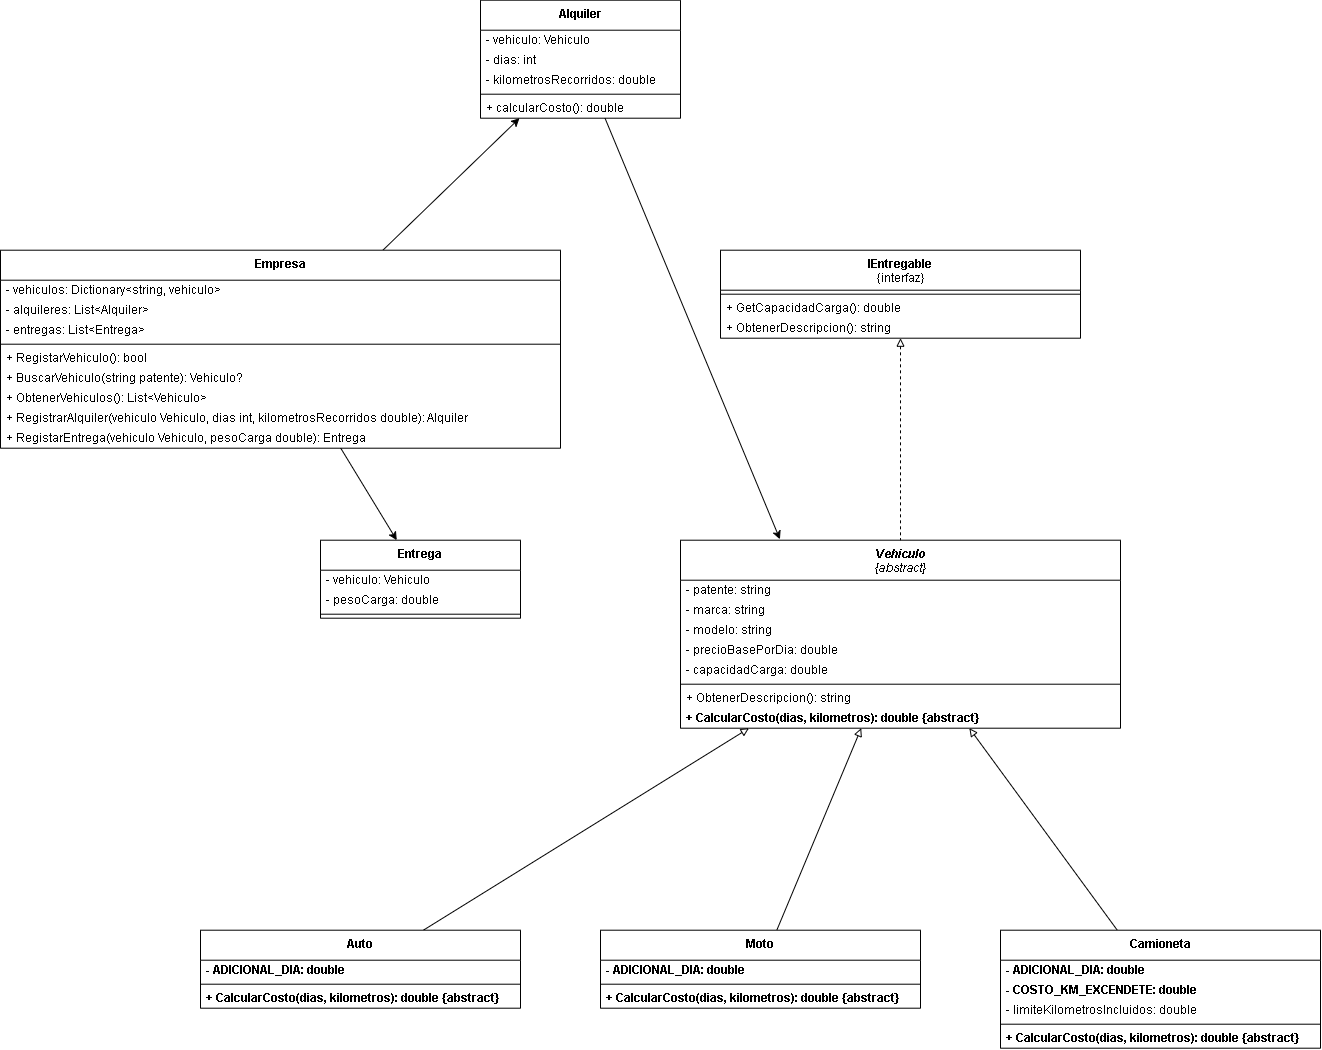

The diagram above was exported from draw.io. Its source (the exported page's mxGraphModel, read from the mxfile embedded in the PNG):
<mxGraphModel dx="1880" dy="1580" grid="1" gridSize="10" guides="1" tooltips="1" connect="1" arrows="1" fold="1" page="1" pageScale="1" pageWidth="827" pageHeight="1169" background="light-dark(#FFFFFF,#121212)" math="0" shadow="0">
  <root>
    <mxCell id="0" />
    <mxCell id="1" parent="0" />
    <mxCell id="7fSR7XiC7TjhfXJixxED-1" parent="1" style="swimlane;fontStyle=0;align=center;verticalAlign=top;childLayout=stackLayout;horizontal=1;startSize=40;horizontalStack=0;resizeParent=1;resizeParentMax=0;resizeLast=0;collapsible=0;marginBottom=0;html=1;whiteSpace=wrap;" value="&lt;i&gt;&lt;b&gt;Vehiculo&lt;/b&gt;&lt;br&gt;{abstract}&lt;/i&gt;" vertex="1">
      <mxGeometry height="188" width="440" x="160" y="250" as="geometry" />
    </mxCell>
    <mxCell id="7fSR7XiC7TjhfXJixxED-3" parent="7fSR7XiC7TjhfXJixxED-1" style="text;html=1;strokeColor=none;fillColor=none;align=left;verticalAlign=middle;spacingLeft=4;spacingRight=4;overflow=hidden;rotatable=0;points=[[0,0.5],[1,0.5]];portConstraint=eastwest;whiteSpace=wrap;" value="- patente: string" vertex="1">
      <mxGeometry height="20" width="440" y="40" as="geometry" />
    </mxCell>
    <mxCell id="7fSR7XiC7TjhfXJixxED-45" parent="7fSR7XiC7TjhfXJixxED-1" style="text;html=1;strokeColor=none;fillColor=none;align=left;verticalAlign=middle;spacingLeft=4;spacingRight=4;overflow=hidden;rotatable=0;points=[[0,0.5],[1,0.5]];portConstraint=eastwest;whiteSpace=wrap;" value="- marca: string" vertex="1">
      <mxGeometry height="20" width="440" y="60" as="geometry" />
    </mxCell>
    <mxCell id="7fSR7XiC7TjhfXJixxED-46" parent="7fSR7XiC7TjhfXJixxED-1" style="text;html=1;strokeColor=none;fillColor=none;align=left;verticalAlign=middle;spacingLeft=4;spacingRight=4;overflow=hidden;rotatable=0;points=[[0,0.5],[1,0.5]];portConstraint=eastwest;whiteSpace=wrap;" value="- modelo: string" vertex="1">
      <mxGeometry height="20" width="440" y="80" as="geometry" />
    </mxCell>
    <mxCell id="7fSR7XiC7TjhfXJixxED-44" parent="7fSR7XiC7TjhfXJixxED-1" style="text;html=1;strokeColor=none;fillColor=none;align=left;verticalAlign=middle;spacingLeft=4;spacingRight=4;overflow=hidden;rotatable=0;points=[[0,0.5],[1,0.5]];portConstraint=eastwest;whiteSpace=wrap;" value="- precioBasePorDia: double" vertex="1">
      <mxGeometry height="20" width="440" y="100" as="geometry" />
    </mxCell>
    <mxCell id="7fSR7XiC7TjhfXJixxED-48" parent="7fSR7XiC7TjhfXJixxED-1" style="text;html=1;strokeColor=none;fillColor=none;align=left;verticalAlign=middle;spacingLeft=4;spacingRight=4;overflow=hidden;rotatable=0;points=[[0,0.5],[1,0.5]];portConstraint=eastwest;whiteSpace=wrap;" value="- capacidadCarga: double" vertex="1">
      <mxGeometry height="20" width="440" y="120" as="geometry" />
    </mxCell>
    <mxCell id="7fSR7XiC7TjhfXJixxED-6" parent="7fSR7XiC7TjhfXJixxED-1" style="line;strokeWidth=1;fillColor=none;align=left;verticalAlign=middle;spacingTop=-1;spacingLeft=3;spacingRight=3;rotatable=0;labelPosition=right;points=[];portConstraint=eastwest;" value="" vertex="1">
      <mxGeometry height="8" width="440" y="140" as="geometry" />
    </mxCell>
    <mxCell id="9umwMzYEZPHtk7v_ogbq-23" parent="7fSR7XiC7TjhfXJixxED-1" style="text;html=1;strokeColor=none;fillColor=none;align=left;verticalAlign=middle;spacingLeft=4;spacingRight=4;overflow=hidden;rotatable=0;points=[[0,0.5],[1,0.5]];portConstraint=eastwest;whiteSpace=wrap;fontStyle=0" value="&lt;span&gt;+ ObtenerDescripcion(): string&lt;/span&gt;" vertex="1">
      <mxGeometry height="20" width="440" y="148" as="geometry" />
    </mxCell>
    <mxCell id="7fSR7XiC7TjhfXJixxED-8" parent="7fSR7XiC7TjhfXJixxED-1" style="text;html=1;strokeColor=none;fillColor=none;align=left;verticalAlign=middle;spacingLeft=4;spacingRight=4;overflow=hidden;rotatable=0;points=[[0,0.5],[1,0.5]];portConstraint=eastwest;whiteSpace=wrap;" value="&lt;b&gt;+ CalcularCosto(dias, kilometros): double {abstract}&lt;/b&gt;" vertex="1">
      <mxGeometry height="20" width="440" y="168" as="geometry" />
    </mxCell>
    <mxCell id="7fSR7XiC7TjhfXJixxED-41" edge="1" parent="1" source="7fSR7XiC7TjhfXJixxED-9" style="edgeStyle=none;html=1;endArrow=block;endFill=0;" target="7fSR7XiC7TjhfXJixxED-1">
      <mxGeometry relative="1" as="geometry" />
    </mxCell>
    <mxCell id="7fSR7XiC7TjhfXJixxED-9" parent="1" style="swimlane;fontStyle=0;align=center;verticalAlign=top;childLayout=stackLayout;horizontal=1;startSize=30;horizontalStack=0;resizeParent=1;resizeParentMax=0;resizeLast=0;collapsible=0;marginBottom=0;html=1;whiteSpace=wrap;" value="&lt;b&gt;Auto&lt;/b&gt;" vertex="1">
      <mxGeometry height="78" width="320" x="-320" y="640" as="geometry" />
    </mxCell>
    <mxCell id="7fSR7XiC7TjhfXJixxED-11" parent="7fSR7XiC7TjhfXJixxED-9" style="text;html=1;strokeColor=none;fillColor=none;align=left;verticalAlign=middle;spacingLeft=4;spacingRight=4;overflow=hidden;rotatable=0;points=[[0,0.5],[1,0.5]];portConstraint=eastwest;whiteSpace=wrap;" value="&lt;b&gt;- ADICIONAL_DIA: double&lt;/b&gt;" vertex="1">
      <mxGeometry height="20" width="320" y="30" as="geometry" />
    </mxCell>
    <mxCell id="7fSR7XiC7TjhfXJixxED-14" parent="7fSR7XiC7TjhfXJixxED-9" style="line;strokeWidth=1;fillColor=none;align=left;verticalAlign=middle;spacingTop=-1;spacingLeft=3;spacingRight=3;rotatable=0;labelPosition=right;points=[];portConstraint=eastwest;" value="" vertex="1">
      <mxGeometry height="8" width="320" y="50" as="geometry" />
    </mxCell>
    <mxCell id="9umwMzYEZPHtk7v_ogbq-15" parent="7fSR7XiC7TjhfXJixxED-9" style="text;html=1;strokeColor=none;fillColor=none;align=left;verticalAlign=middle;spacingLeft=4;spacingRight=4;overflow=hidden;rotatable=0;points=[[0,0.5],[1,0.5]];portConstraint=eastwest;whiteSpace=wrap;" value="&lt;b&gt;+ CalcularCosto(dias, kilometros): double {abstract}&lt;/b&gt;" vertex="1">
      <mxGeometry height="20" width="320" y="58" as="geometry" />
    </mxCell>
    <mxCell id="7fSR7XiC7TjhfXJixxED-42" edge="1" parent="1" source="7fSR7XiC7TjhfXJixxED-17" style="edgeStyle=none;html=1;endArrow=block;endFill=0;" target="7fSR7XiC7TjhfXJixxED-1">
      <mxGeometry relative="1" as="geometry" />
    </mxCell>
    <mxCell id="7fSR7XiC7TjhfXJixxED-17" parent="1" style="swimlane;fontStyle=0;align=center;verticalAlign=top;childLayout=stackLayout;horizontal=1;startSize=30;horizontalStack=0;resizeParent=1;resizeParentMax=0;resizeLast=0;collapsible=0;marginBottom=0;html=1;whiteSpace=wrap;" value="&lt;b&gt;Moto&lt;/b&gt;" vertex="1">
      <mxGeometry height="78" width="320" x="80" y="640" as="geometry" />
    </mxCell>
    <mxCell id="9umwMzYEZPHtk7v_ogbq-24" parent="7fSR7XiC7TjhfXJixxED-17" style="text;html=1;strokeColor=none;fillColor=none;align=left;verticalAlign=middle;spacingLeft=4;spacingRight=4;overflow=hidden;rotatable=0;points=[[0,0.5],[1,0.5]];portConstraint=eastwest;whiteSpace=wrap;" value="&lt;b&gt;- ADICIONAL_DIA: double&lt;/b&gt;" vertex="1">
      <mxGeometry height="20" width="320" y="30" as="geometry" />
    </mxCell>
    <mxCell id="7fSR7XiC7TjhfXJixxED-22" parent="7fSR7XiC7TjhfXJixxED-17" style="line;strokeWidth=1;fillColor=none;align=left;verticalAlign=middle;spacingTop=-1;spacingLeft=3;spacingRight=3;rotatable=0;labelPosition=right;points=[];portConstraint=eastwest;" value="" vertex="1">
      <mxGeometry height="8" width="320" y="50" as="geometry" />
    </mxCell>
    <mxCell id="9umwMzYEZPHtk7v_ogbq-16" parent="7fSR7XiC7TjhfXJixxED-17" style="text;html=1;strokeColor=none;fillColor=none;align=left;verticalAlign=middle;spacingLeft=4;spacingRight=4;overflow=hidden;rotatable=0;points=[[0,0.5],[1,0.5]];portConstraint=eastwest;whiteSpace=wrap;" value="&lt;b&gt;+ CalcularCosto(dias, kilometros): double {abstract}&lt;/b&gt;" vertex="1">
      <mxGeometry height="20" width="320" y="58" as="geometry" />
    </mxCell>
    <mxCell id="7fSR7XiC7TjhfXJixxED-43" edge="1" parent="1" source="7fSR7XiC7TjhfXJixxED-25" style="edgeStyle=none;html=1;endArrow=block;endFill=0;" target="7fSR7XiC7TjhfXJixxED-1">
      <mxGeometry relative="1" as="geometry" />
    </mxCell>
    <mxCell id="7fSR7XiC7TjhfXJixxED-25" parent="1" style="swimlane;fontStyle=0;align=center;verticalAlign=top;childLayout=stackLayout;horizontal=1;startSize=30;horizontalStack=0;resizeParent=1;resizeParentMax=0;resizeLast=0;collapsible=0;marginBottom=0;html=1;whiteSpace=wrap;" value="&lt;b&gt;Camioneta&lt;/b&gt;" vertex="1">
      <mxGeometry height="118" width="320" x="480" y="640" as="geometry" />
    </mxCell>
    <mxCell id="9umwMzYEZPHtk7v_ogbq-25" parent="7fSR7XiC7TjhfXJixxED-25" style="text;html=1;strokeColor=none;fillColor=none;align=left;verticalAlign=middle;spacingLeft=4;spacingRight=4;overflow=hidden;rotatable=0;points=[[0,0.5],[1,0.5]];portConstraint=eastwest;whiteSpace=wrap;" value="&lt;b&gt;- ADICIONAL_DIA: double&lt;/b&gt;" vertex="1">
      <mxGeometry height="20" width="320" y="30" as="geometry" />
    </mxCell>
    <mxCell id="9umwMzYEZPHtk7v_ogbq-18" parent="7fSR7XiC7TjhfXJixxED-25" style="text;html=1;strokeColor=none;fillColor=none;align=left;verticalAlign=middle;spacingLeft=4;spacingRight=4;overflow=hidden;rotatable=0;points=[[0,0.5],[1,0.5]];portConstraint=eastwest;whiteSpace=wrap;" value="&lt;b&gt;- COSTO_KM_EXCENDETE: double&lt;/b&gt;" vertex="1">
      <mxGeometry height="20" width="320" y="50" as="geometry" />
    </mxCell>
    <mxCell id="7fSR7XiC7TjhfXJixxED-27" parent="7fSR7XiC7TjhfXJixxED-25" style="text;html=1;strokeColor=none;fillColor=none;align=left;verticalAlign=middle;spacingLeft=4;spacingRight=4;overflow=hidden;rotatable=0;points=[[0,0.5],[1,0.5]];portConstraint=eastwest;whiteSpace=wrap;" value="- limiteKilometrosIncluidos: double" vertex="1">
      <mxGeometry height="20" width="320" y="70" as="geometry" />
    </mxCell>
    <mxCell id="7fSR7XiC7TjhfXJixxED-30" parent="7fSR7XiC7TjhfXJixxED-25" style="line;strokeWidth=1;fillColor=none;align=left;verticalAlign=middle;spacingTop=-1;spacingLeft=3;spacingRight=3;rotatable=0;labelPosition=right;points=[];portConstraint=eastwest;" value="" vertex="1">
      <mxGeometry height="8" width="320" y="90" as="geometry" />
    </mxCell>
    <mxCell id="9umwMzYEZPHtk7v_ogbq-17" parent="7fSR7XiC7TjhfXJixxED-25" style="text;html=1;strokeColor=none;fillColor=none;align=left;verticalAlign=middle;spacingLeft=4;spacingRight=4;overflow=hidden;rotatable=0;points=[[0,0.5],[1,0.5]];portConstraint=eastwest;whiteSpace=wrap;" value="&lt;b&gt;+ CalcularCosto(dias, kilometros): double {abstract}&lt;/b&gt;" vertex="1">
      <mxGeometry height="20" width="320" y="98" as="geometry" />
    </mxCell>
    <mxCell id="9umwMzYEZPHtk7v_ogbq-10" edge="1" parent="1" source="7fSR7XiC7TjhfXJixxED-33" style="edgeStyle=none;html=1;dashed=1;startArrow=block;startFill=0;endArrow=none;endFill=0;" target="7fSR7XiC7TjhfXJixxED-1">
      <mxGeometry relative="1" as="geometry" />
    </mxCell>
    <mxCell id="7fSR7XiC7TjhfXJixxED-33" parent="1" style="swimlane;fontStyle=0;align=center;verticalAlign=top;childLayout=stackLayout;horizontal=1;startSize=40;horizontalStack=0;resizeParent=1;resizeParentMax=0;resizeLast=0;collapsible=0;marginBottom=0;html=1;whiteSpace=wrap;" value="&lt;b&gt;IEntregable&lt;/b&gt;&lt;br&gt;{interfaz}" vertex="1">
      <mxGeometry height="88" width="360" x="200" y="-40" as="geometry" />
    </mxCell>
    <mxCell id="7fSR7XiC7TjhfXJixxED-38" parent="7fSR7XiC7TjhfXJixxED-33" style="line;strokeWidth=1;fillColor=none;align=left;verticalAlign=middle;spacingTop=-1;spacingLeft=3;spacingRight=3;rotatable=0;labelPosition=right;points=[];portConstraint=eastwest;" value="" vertex="1">
      <mxGeometry height="8" width="360" y="40" as="geometry" />
    </mxCell>
    <mxCell id="wlDr94uIsnWnkMCbPhii-1" parent="7fSR7XiC7TjhfXJixxED-33" style="text;html=1;strokeColor=none;fillColor=none;align=left;verticalAlign=middle;spacingLeft=4;spacingRight=4;overflow=hidden;rotatable=0;points=[[0,0.5],[1,0.5]];portConstraint=eastwest;whiteSpace=wrap;" value="+ GetCapacidadCarga(): double" vertex="1">
      <mxGeometry height="20" width="360" y="48" as="geometry" />
    </mxCell>
    <mxCell id="7fSR7XiC7TjhfXJixxED-47" parent="7fSR7XiC7TjhfXJixxED-33" style="text;html=1;strokeColor=none;fillColor=none;align=left;verticalAlign=middle;spacingLeft=4;spacingRight=4;overflow=hidden;rotatable=0;points=[[0,0.5],[1,0.5]];portConstraint=eastwest;whiteSpace=wrap;" value="+ ObtenerDescripcion(): string" vertex="1">
      <mxGeometry height="20" width="360" y="68" as="geometry" />
    </mxCell>
    <mxCell id="7fSR7XiC7TjhfXJixxED-49" parent="1" style="swimlane;fontStyle=0;align=center;verticalAlign=top;childLayout=stackLayout;horizontal=1;startSize=30;horizontalStack=0;resizeParent=1;resizeParentMax=0;resizeLast=0;collapsible=0;marginBottom=0;html=1;whiteSpace=wrap;" value="&lt;b&gt;Entrega&lt;/b&gt;" vertex="1">
      <mxGeometry height="78" width="200" x="-200" y="250" as="geometry" />
    </mxCell>
    <mxCell id="7fSR7XiC7TjhfXJixxED-51" parent="7fSR7XiC7TjhfXJixxED-49" style="text;html=1;strokeColor=none;fillColor=none;align=left;verticalAlign=middle;spacingLeft=4;spacingRight=4;overflow=hidden;rotatable=0;points=[[0,0.5],[1,0.5]];portConstraint=eastwest;whiteSpace=wrap;" value="- vehiculo: Vehiculo" vertex="1">
      <mxGeometry height="20" width="200" y="30" as="geometry" />
    </mxCell>
    <mxCell id="7fSR7XiC7TjhfXJixxED-57" parent="7fSR7XiC7TjhfXJixxED-49" style="text;html=1;strokeColor=none;fillColor=none;align=left;verticalAlign=middle;spacingLeft=4;spacingRight=4;overflow=hidden;rotatable=0;points=[[0,0.5],[1,0.5]];portConstraint=eastwest;whiteSpace=wrap;" value="- pesoCarga: double" vertex="1">
      <mxGeometry height="20" width="200" y="50" as="geometry" />
    </mxCell>
    <mxCell id="7fSR7XiC7TjhfXJixxED-54" parent="7fSR7XiC7TjhfXJixxED-49" style="line;strokeWidth=1;fillColor=none;align=left;verticalAlign=middle;spacingTop=-1;spacingLeft=3;spacingRight=3;rotatable=0;labelPosition=right;points=[];portConstraint=eastwest;" value="" vertex="1">
      <mxGeometry height="8" width="200" y="70" as="geometry" />
    </mxCell>
    <mxCell id="9umwMzYEZPHtk7v_ogbq-19" edge="1" parent="1" source="7fSR7XiC7TjhfXJixxED-58" style="edgeStyle=none;html=1;" target="9umwMzYEZPHtk7v_ogbq-2">
      <mxGeometry relative="1" as="geometry" />
    </mxCell>
    <mxCell id="9umwMzYEZPHtk7v_ogbq-20" edge="1" parent="1" source="7fSR7XiC7TjhfXJixxED-58" style="edgeStyle=none;html=1;" target="7fSR7XiC7TjhfXJixxED-49">
      <mxGeometry relative="1" as="geometry" />
    </mxCell>
    <mxCell id="7fSR7XiC7TjhfXJixxED-58" parent="1" style="swimlane;fontStyle=0;align=center;verticalAlign=top;childLayout=stackLayout;horizontal=1;startSize=30;horizontalStack=0;resizeParent=1;resizeParentMax=0;resizeLast=0;collapsible=0;marginBottom=0;html=1;whiteSpace=wrap;" value="&lt;b&gt;Empresa&lt;/b&gt;" vertex="1">
      <mxGeometry height="198" width="560" x="-520" y="-40" as="geometry" />
    </mxCell>
    <mxCell id="7fSR7XiC7TjhfXJixxED-60" parent="7fSR7XiC7TjhfXJixxED-58" style="text;html=1;strokeColor=none;fillColor=none;align=left;verticalAlign=middle;spacingLeft=4;spacingRight=4;overflow=hidden;rotatable=0;points=[[0,0.5],[1,0.5]];portConstraint=eastwest;whiteSpace=wrap;" value="- vehiculos: Dictionary&amp;lt;string, vehiculo&amp;gt;" vertex="1">
      <mxGeometry height="20" width="560" y="30" as="geometry" />
    </mxCell>
    <mxCell id="7fSR7XiC7TjhfXJixxED-67" parent="7fSR7XiC7TjhfXJixxED-58" style="text;html=1;strokeColor=none;fillColor=none;align=left;verticalAlign=middle;spacingLeft=4;spacingRight=4;overflow=hidden;rotatable=0;points=[[0,0.5],[1,0.5]];portConstraint=eastwest;whiteSpace=wrap;" value="- alquileres: List&amp;lt;Alquiler&amp;gt;" vertex="1">
      <mxGeometry height="20" width="560" y="50" as="geometry" />
    </mxCell>
    <mxCell id="7fSR7XiC7TjhfXJixxED-66" parent="7fSR7XiC7TjhfXJixxED-58" style="text;html=1;strokeColor=none;fillColor=none;align=left;verticalAlign=middle;spacingLeft=4;spacingRight=4;overflow=hidden;rotatable=0;points=[[0,0.5],[1,0.5]];portConstraint=eastwest;whiteSpace=wrap;" value="- entregas: List&amp;lt;Entrega&amp;gt;" vertex="1">
      <mxGeometry height="20" width="560" y="70" as="geometry" />
    </mxCell>
    <mxCell id="7fSR7XiC7TjhfXJixxED-63" parent="7fSR7XiC7TjhfXJixxED-58" style="line;strokeWidth=1;fillColor=none;align=left;verticalAlign=middle;spacingTop=-1;spacingLeft=3;spacingRight=3;rotatable=0;labelPosition=right;points=[];portConstraint=eastwest;" value="" vertex="1">
      <mxGeometry height="8" width="560" y="90" as="geometry" />
    </mxCell>
    <mxCell id="7fSR7XiC7TjhfXJixxED-65" parent="7fSR7XiC7TjhfXJixxED-58" style="text;html=1;strokeColor=none;fillColor=none;align=left;verticalAlign=middle;spacingLeft=4;spacingRight=4;overflow=hidden;rotatable=0;points=[[0,0.5],[1,0.5]];portConstraint=eastwest;whiteSpace=wrap;" value="+ RegistarVehiculo(): bool" vertex="1">
      <mxGeometry height="20" width="560" y="98" as="geometry" />
    </mxCell>
    <mxCell id="9umwMzYEZPHtk7v_ogbq-1" parent="7fSR7XiC7TjhfXJixxED-58" style="text;html=1;strokeColor=none;fillColor=none;align=left;verticalAlign=middle;spacingLeft=4;spacingRight=4;overflow=hidden;rotatable=0;points=[[0,0.5],[1,0.5]];portConstraint=eastwest;whiteSpace=wrap;" value="+ BuscarVehiculo(string patente): Vehiculo?" vertex="1">
      <mxGeometry height="20" width="560" y="118" as="geometry" />
    </mxCell>
    <mxCell id="9umwMzYEZPHtk7v_ogbq-14" parent="7fSR7XiC7TjhfXJixxED-58" style="text;html=1;strokeColor=none;fillColor=none;align=left;verticalAlign=middle;spacingLeft=4;spacingRight=4;overflow=hidden;rotatable=0;points=[[0,0.5],[1,0.5]];portConstraint=eastwest;whiteSpace=wrap;" value="+ ObtenerVehiculos(): List&amp;lt;Vehiculo&amp;gt;" vertex="1">
      <mxGeometry height="20" width="560" y="138" as="geometry" />
    </mxCell>
    <mxCell id="9umwMzYEZPHtk7v_ogbq-13" parent="7fSR7XiC7TjhfXJixxED-58" style="text;html=1;strokeColor=none;fillColor=none;align=left;verticalAlign=middle;spacingLeft=4;spacingRight=4;overflow=hidden;rotatable=0;points=[[0,0.5],[1,0.5]];portConstraint=eastwest;whiteSpace=wrap;" value="+ RegistrarAlquiler(vehiculo Vehiculo, dias int, kilometrosRecorridos double): Alquiler" vertex="1">
      <mxGeometry height="20" width="560" y="158" as="geometry" />
    </mxCell>
    <mxCell id="7fSR7XiC7TjhfXJixxED-68" parent="7fSR7XiC7TjhfXJixxED-58" style="text;html=1;strokeColor=none;fillColor=none;align=left;verticalAlign=middle;spacingLeft=4;spacingRight=4;overflow=hidden;rotatable=0;points=[[0,0.5],[1,0.5]];portConstraint=eastwest;whiteSpace=wrap;" value="+ RegistarEntrega(vehiculo Vehiculo, pesoCarga double): Entrega" vertex="1">
      <mxGeometry height="20" width="560" y="178" as="geometry" />
    </mxCell>
    <mxCell id="9umwMzYEZPHtk7v_ogbq-2" parent="1" style="swimlane;fontStyle=0;align=center;verticalAlign=top;childLayout=stackLayout;horizontal=1;startSize=30;horizontalStack=0;resizeParent=1;resizeParentMax=0;resizeLast=0;collapsible=0;marginBottom=0;html=1;whiteSpace=wrap;" value="&lt;b&gt;Alquiler&lt;/b&gt;" vertex="1">
      <mxGeometry height="118" width="200" x="-40" y="-290" as="geometry" />
    </mxCell>
    <mxCell id="9umwMzYEZPHtk7v_ogbq-4" parent="9umwMzYEZPHtk7v_ogbq-2" style="text;html=1;strokeColor=none;fillColor=none;align=left;verticalAlign=middle;spacingLeft=4;spacingRight=4;overflow=hidden;rotatable=0;points=[[0,0.5],[1,0.5]];portConstraint=eastwest;whiteSpace=wrap;" value="- vehiculo: Vehiculo" vertex="1">
      <mxGeometry height="20" width="200" y="30" as="geometry" />
    </mxCell>
    <mxCell id="9umwMzYEZPHtk7v_ogbq-12" parent="9umwMzYEZPHtk7v_ogbq-2" style="text;html=1;strokeColor=none;fillColor=none;align=left;verticalAlign=middle;spacingLeft=4;spacingRight=4;overflow=hidden;rotatable=0;points=[[0,0.5],[1,0.5]];portConstraint=eastwest;whiteSpace=wrap;" value="- dias: int" vertex="1">
      <mxGeometry height="20" width="200" y="50" as="geometry" />
    </mxCell>
    <mxCell id="9umwMzYEZPHtk7v_ogbq-11" parent="9umwMzYEZPHtk7v_ogbq-2" style="text;html=1;strokeColor=none;fillColor=none;align=left;verticalAlign=middle;spacingLeft=4;spacingRight=4;overflow=hidden;rotatable=0;points=[[0,0.5],[1,0.5]];portConstraint=eastwest;whiteSpace=wrap;" value="- kilometrosRecorridos: double" vertex="1">
      <mxGeometry height="20" width="200" y="70" as="geometry" />
    </mxCell>
    <mxCell id="9umwMzYEZPHtk7v_ogbq-7" parent="9umwMzYEZPHtk7v_ogbq-2" style="line;strokeWidth=1;fillColor=none;align=left;verticalAlign=middle;spacingTop=-1;spacingLeft=3;spacingRight=3;rotatable=0;labelPosition=right;points=[];portConstraint=eastwest;" value="" vertex="1">
      <mxGeometry height="8" width="200" y="90" as="geometry" />
    </mxCell>
    <mxCell id="9umwMzYEZPHtk7v_ogbq-9" parent="9umwMzYEZPHtk7v_ogbq-2" style="text;html=1;strokeColor=none;fillColor=none;align=left;verticalAlign=middle;spacingLeft=4;spacingRight=4;overflow=hidden;rotatable=0;points=[[0,0.5],[1,0.5]];portConstraint=eastwest;whiteSpace=wrap;" value="+ calcularCosto(): double" vertex="1">
      <mxGeometry height="20" width="200" y="98" as="geometry" />
    </mxCell>
    <mxCell id="9umwMzYEZPHtk7v_ogbq-21" edge="1" parent="1" source="9umwMzYEZPHtk7v_ogbq-2" style="edgeStyle=none;html=1;entryX=0.226;entryY=-0.005;entryDx=0;entryDy=0;entryPerimeter=0;" target="7fSR7XiC7TjhfXJixxED-1">
      <mxGeometry relative="1" as="geometry" />
    </mxCell>
  </root>
</mxGraphModel>